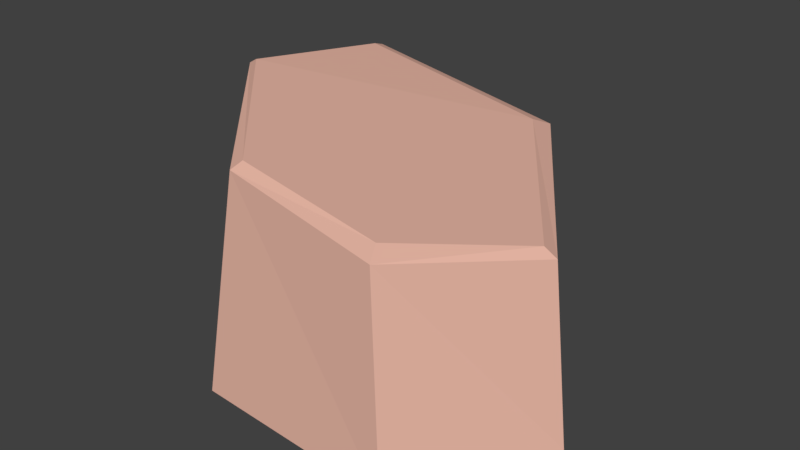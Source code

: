 # Source: Rock_Mesa_Medium_7.blend  (saved by Blender 2.79.0; exported with 4.5.12 LTS)
import bpy
from mathutils import Matrix  # noqa: F401  (used for matrix-valued properties, if any)

bpy.ops.wm.read_factory_settings(use_empty=True)
scene = bpy.context.scene
scene.name = 'Scene'

# ---- collections
col_collection_1 = bpy.data.collections.new('Collection 1'); scene.collection.children.link(col_collection_1)

# ---- materials (node trees are filled in below, after node groups)
mat_mesa_1 = bpy.data.materials.new('Mesa_1')
mat_mesa_1.alpha_threshold = 0.0
mat_mesa_1.use_transparent_shadow = False
mat_mesa_1.diffuse_color = (0.9979, 1.0, 0.5787, 1.0)
mat_mesa_1.roughness = 0.5
mat_mesa_1.line_color = (0.0, 0.0, 0.0, 1.0)
mat_mesa_2 = bpy.data.materials.new('Mesa_2')
mat_mesa_2.alpha_threshold = 0.0
mat_mesa_2.use_transparent_shadow = False
mat_mesa_2.diffuse_color = (0.8, 0.2097, 0.1036, 1.0)
mat_mesa_2.roughness = 0.5
mat_mesa_3 = bpy.data.materials.new('Mesa_3')
mat_mesa_3.alpha_threshold = 0.0
mat_mesa_3.use_transparent_shadow = False
mat_mesa_3.diffuse_color = (0.8, 0.4661, 0.3703, 1.0)
mat_mesa_3.roughness = 0.5

# ---- material node trees

# ---- world
world_world = bpy.data.worlds.new('World'); scene.world = world_world
world_world.color = (0.05088, 0.05088, 0.05088)
world_world.use_sun_shadow = False
world_world.sun_shadow_jitter_overblur = 0.0
world_world.cycles.sampling_method = 'MANUAL'

# ---- meshes
me_cube = bpy.data.meshes.new('Cube')
me_cube.from_pydata([(0.1406, 0.3053, -0.003938), (0.3599, 0.0002169, -0.003938), (-0.03352, -0.1811, -0.001794), (0.1344, 0.2916, 0.248), (0.3335, -9.095e-05, 0.2354), (-0.006366, -0.1493, 0.2924), (-0.247, 0.09067, -0.002065), (-0.2211, 0.08588, 0.3098), (-0.2044, 0.341, -0.003938), (0.2516, -0.197, -0.003438), (-0.1827, 0.3178, 0.2862), (0.2191, -0.1705, 0.2611), (0.1242, 0.2639, 0.2604), (0.317, -0.001988, 0.2464), (-0.002116, -0.133, 0.3), (-0.2069, 0.08442, 0.318), (-0.1729, 0.29, 0.2963), (0.2057, -0.1453, 0.2711)], [], [(7, 10, 8, 6), (9, 11, 5, 2), (5, 11, 17, 14), (2, 5, 7, 6), (3, 4, 1, 0), (3, 0, 8, 10), (1, 4, 11, 9), (2, 6, 8, 0, 1, 9), (14, 17, 13, 12, 16, 15), (11, 4, 13, 17), (7, 5, 14, 15), (3, 10, 16, 12), (10, 7, 15, 16), (4, 3, 12, 13)])
me_cube.polygons.foreach_set('material_index', [2, 2, 2, 2, 2, 2, 2, 2, 2, 2, 2, 2, 2, 2])
me_cube.materials.append(mat_mesa_1)
me_cube.materials.append(mat_mesa_2)
me_cube.materials.append(mat_mesa_3)
me_cube.use_remesh_preserve_volume = False
me_cube.use_remesh_preserve_attributes = False
me_cube.use_mirror_vertex_groups = False
me_cube.update()

# ---- objects
ob_rock = bpy.data.objects.new('Rock', me_cube)

# ---- transforms, parenting, visibility, modifiers, constraints
ob_rock.location = (0.0, 0.0, 0.0)
ob_rock.lock_rotations_4d = False
ob_rock.empty_display_type = 'ARROWS'
ob_rock.lineart.crease_threshold = 0.0

# ---- collection membership
col_collection_1.objects.link(ob_rock)

# ---- scene / render settings (as saved in the file)
scene.frame_start = 1; scene.frame_end = 250; scene.frame_set(64)
scene.render.engine = 'BLENDER_EEVEE_NEXT'
scene.render.resolution_percentage = 50
scene.render.dither_intensity = 0.0
scene.cycles.use_denoising = False
scene.cycles.samples = 128
scene.cycles.sampling_pattern = 'TABULATED_SOBOL'
scene.cycles.use_adaptive_sampling = False
scene.cycles.use_light_tree = False
scene.cycles.blur_glossy = 0.0
scene.cycles.sample_clamp_indirect = 0.0
scene.view_settings.view_transform = 'Standard'
bpy.context.view_layer.update()

# ---- added for rendering (the .blend has no active camera and no usable light): camera, sun
cam_auto = bpy.data.cameras.new('AutoCamera')
cam_auto.lens = 50.0
cam_auto.sensor_width = 36.0
cam_auto.clip_end = 1000.0
ob_auto_camera = bpy.data.objects.new('AutoCamera', cam_auto)
scene.collection.objects.link(ob_auto_camera)
ob_auto_camera.location = (0.863844, -0.896858, 0.80293)
ob_auto_camera.rotation_euler = (1.09748, -7.21219e-08, 0.694738)
scene.camera = ob_auto_camera
light_auto_sun = bpy.data.lights.new('AutoSun', 'SUN')
light_auto_sun.energy = 3.0
light_auto_sun.angle = 0.0523599
ob_auto_sun = bpy.data.objects.new('AutoSun', light_auto_sun)
scene.collection.objects.link(ob_auto_sun)
ob_auto_sun.rotation_euler = (0.872665, 0.174533, 0.523599)
bpy.context.view_layer.update()
